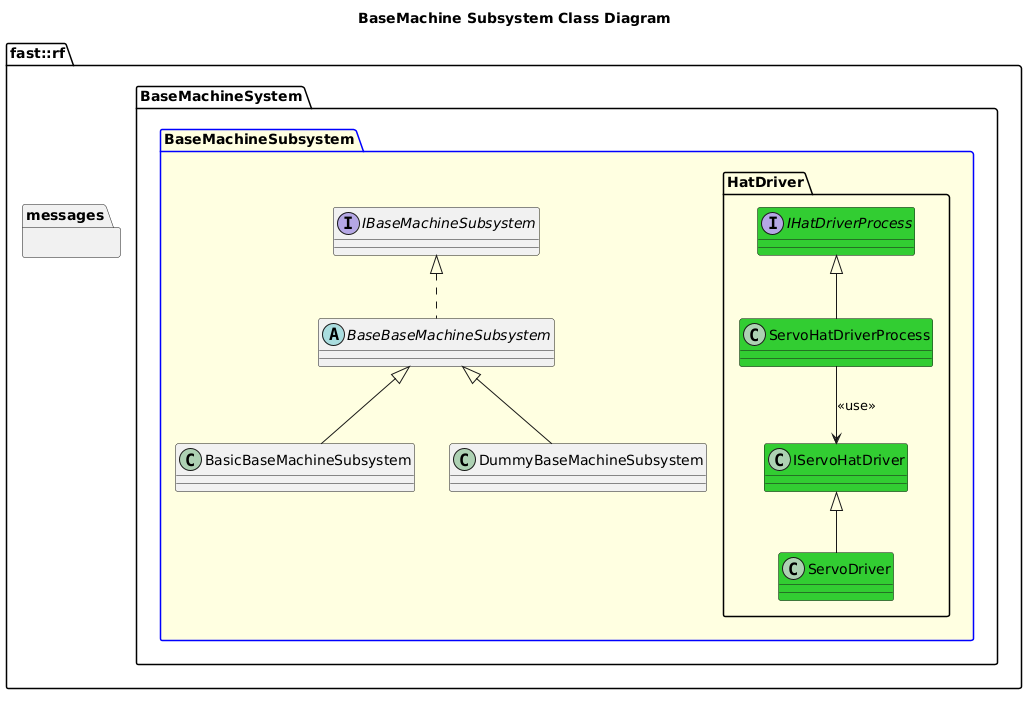

The diagram above was rendered by PlantUML. Its source (embedded in the PNG):
@startuml
title BaseMachine Subsystem Class Diagram
namespace fast::rf {
  namespace messages {
  }
  namespace BaseMachineSystem {
    package BaseMachineSubsystem #LightYellow;line:blue  {
      interface IBaseMachineSubsystem {

      }
      abstract BaseBaseMachineSubsystem {

      }
      BaseBaseMachineSubsystem .up.|> IBaseMachineSubsystem
      class BasicBaseMachineSubsystem {
      }
      BasicBaseMachineSubsystem -up-|> BaseBaseMachineSubsystem
      class DummyBaseMachineSubsystem {
      }
      DummyBaseMachineSubsystem -up-|> BaseBaseMachineSubsystem
      namespace HatDriver {
        interface IHatDriverProcess #LimeGreen
        class ServoHatDriverProcess #LimeGreen
        ServoHatDriverProcess -up-|> IHatDriverProcess
        class IServoHatDriver #LimeGreen
        class ServoDriver #LimeGreen
        ServoDriver -up-|> IServoHatDriver
        ServoHatDriverProcess --> IServoHatDriver: <<use>>
      }

    }
  }
}
@enduml